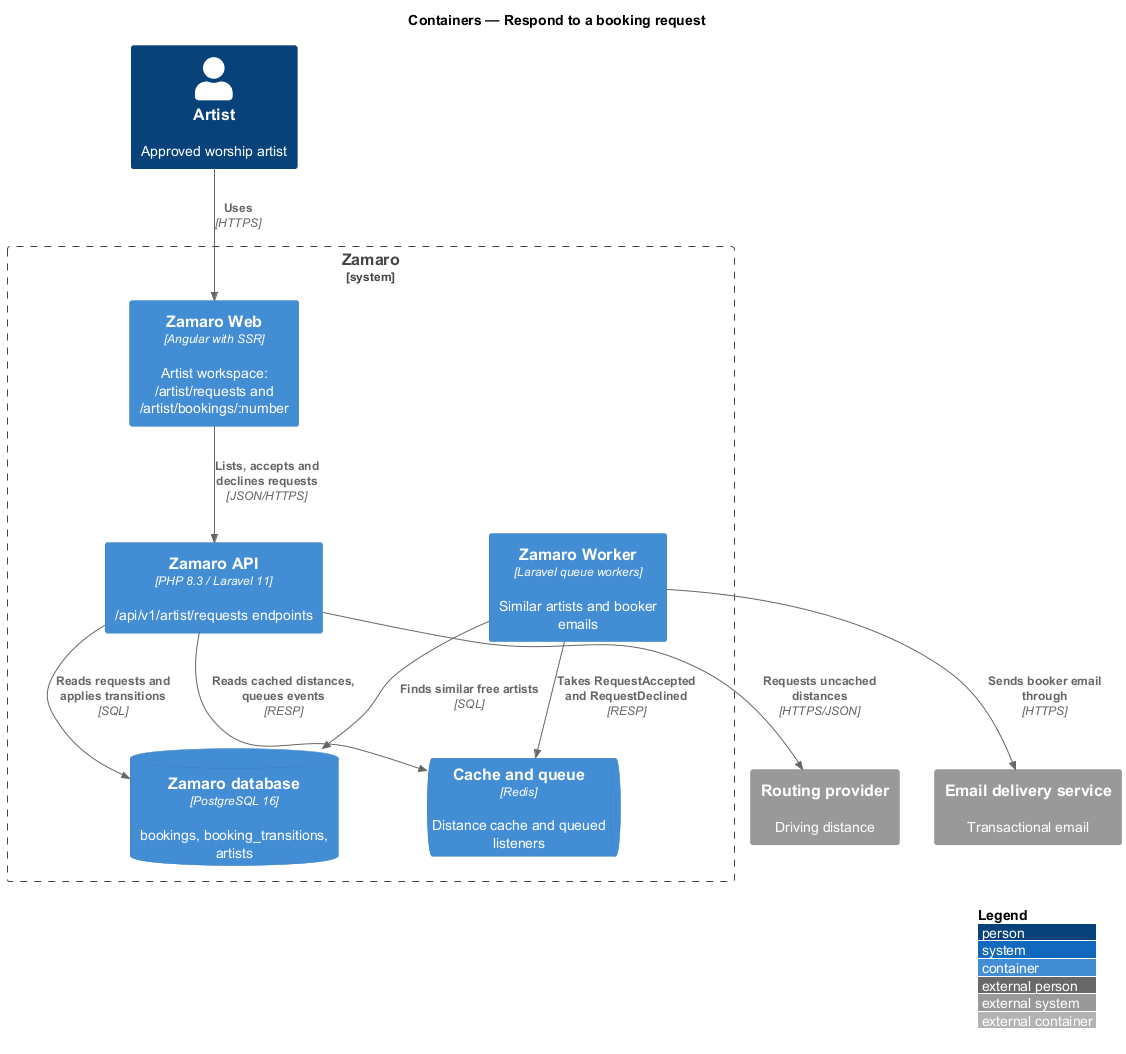

The diagram above was rendered by PlantUML. Its source (embedded in the PNG):
@startuml
!include <C4/C4_Container>
LAYOUT_WITH_LEGEND()
title Containers — Respond to a booking request

Person(artist, "Artist", "Approved worship artist")
System_Ext(routing, "Routing provider", "Driving distance")
System_Ext(email, "Email delivery service", "Transactional email")
System_Boundary(zamaro, "Zamaro") {
  Container(web, "Zamaro Web", "Angular with SSR", "Artist workspace: /artist/requests and /artist/bookings/:number")
  Container(api, "Zamaro API", "PHP 8.3 / Laravel 11", "/api/v1/artist/requests endpoints")
  Container(worker, "Zamaro Worker", "Laravel queue workers", "Similar artists and booker emails")
  ContainerDb(db, "Zamaro database", "PostgreSQL 16", "bookings, booking_transitions, artists")
  ContainerQueue(cache, "Cache and queue", "Redis", "Distance cache and queued listeners")
}
Rel(artist, web, "Uses", "HTTPS")
Rel(web, api, "Lists, accepts and declines requests", "JSON/HTTPS")
Rel(api, db, "Reads requests and applies transitions", "SQL")
Rel(api, cache, "Reads cached distances, queues events", "RESP")
Rel(api, routing, "Requests uncached distances", "HTTPS/JSON")
Rel(worker, cache, "Takes RequestAccepted and RequestDeclined", "RESP")
Rel(worker, db, "Finds similar free artists", "SQL")
Rel(worker, email, "Sends booker email through", "HTTPS")
@enduml